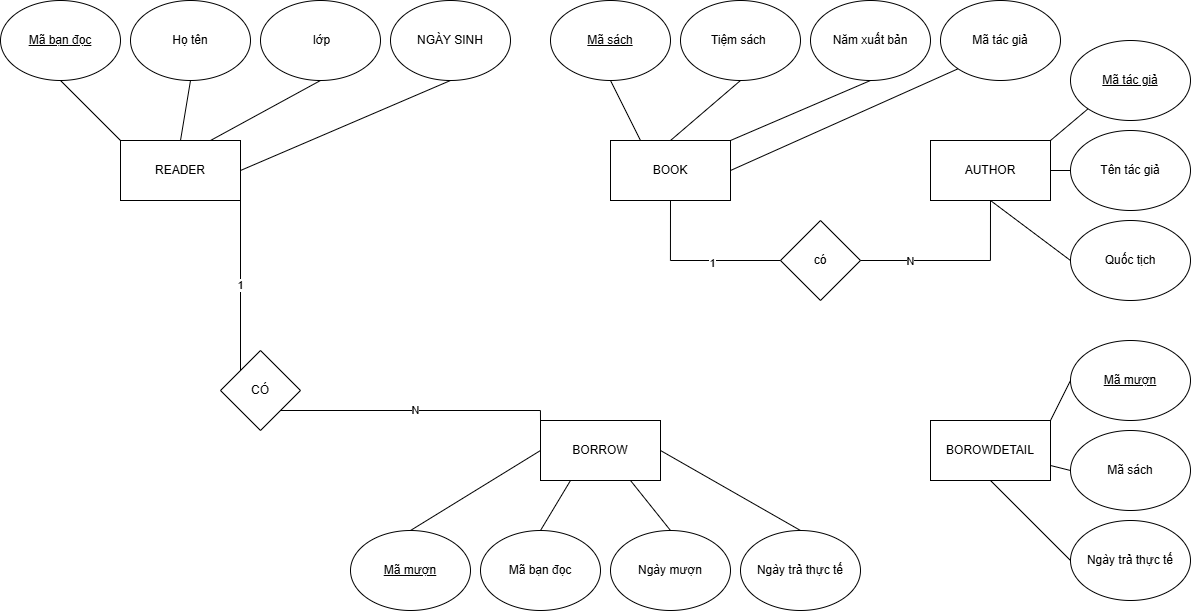

The diagram above was exported from draw.io. Its source (the exported page's mxGraphModel, read from the mxfile embedded in the PNG):
<mxGraphModel dx="2043" dy="824" grid="1" gridSize="10" guides="1" tooltips="1" connect="1" arrows="1" fold="1" page="1" pageScale="1" pageWidth="827" pageHeight="1169" math="0" shadow="0">
  <root>
    <mxCell id="0" />
    <mxCell id="1" parent="0" />
    <mxCell id="DFue0jyjJzNe0Fv-aBHV-2" value="BOROWDETAIL" style="rounded=0;whiteSpace=wrap;html=1;" vertex="1" parent="1">
      <mxGeometry x="760" y="660" width="120" height="60" as="geometry" />
    </mxCell>
    <mxCell id="DFue0jyjJzNe0Fv-aBHV-3" value="BORROW" style="rounded=0;whiteSpace=wrap;html=1;" vertex="1" parent="1">
      <mxGeometry x="370" y="660" width="120" height="60" as="geometry" />
    </mxCell>
    <mxCell id="DFue0jyjJzNe0Fv-aBHV-4" value="AUTHOR" style="rounded=0;whiteSpace=wrap;html=1;" vertex="1" parent="1">
      <mxGeometry x="760" y="380" width="120" height="60" as="geometry" />
    </mxCell>
    <mxCell id="DFue0jyjJzNe0Fv-aBHV-5" value="BOOK" style="rounded=0;whiteSpace=wrap;html=1;" vertex="1" parent="1">
      <mxGeometry x="440" y="380" width="120" height="60" as="geometry" />
    </mxCell>
    <mxCell id="DFue0jyjJzNe0Fv-aBHV-6" value="READER" style="rounded=0;whiteSpace=wrap;html=1;" vertex="1" parent="1">
      <mxGeometry x="-50" y="380" width="120" height="60" as="geometry" />
    </mxCell>
    <mxCell id="DFue0jyjJzNe0Fv-aBHV-7" value="&lt;u&gt;Mã sách&lt;/u&gt;" style="ellipse;whiteSpace=wrap;html=1;" vertex="1" parent="1">
      <mxGeometry x="380" y="240" width="120" height="80" as="geometry" />
    </mxCell>
    <mxCell id="DFue0jyjJzNe0Fv-aBHV-8" value="Năm xuất bản" style="ellipse;whiteSpace=wrap;html=1;" vertex="1" parent="1">
      <mxGeometry x="640" y="240" width="120" height="80" as="geometry" />
    </mxCell>
    <mxCell id="DFue0jyjJzNe0Fv-aBHV-9" value="NGÀY SINH" style="ellipse;whiteSpace=wrap;html=1;" vertex="1" parent="1">
      <mxGeometry x="220" y="240" width="120" height="80" as="geometry" />
    </mxCell>
    <mxCell id="DFue0jyjJzNe0Fv-aBHV-10" value="Tiệm sách&amp;nbsp;" style="ellipse;whiteSpace=wrap;html=1;" vertex="1" parent="1">
      <mxGeometry x="510" y="240" width="120" height="80" as="geometry" />
    </mxCell>
    <mxCell id="DFue0jyjJzNe0Fv-aBHV-11" value="Ngày trả thực tế" style="ellipse;whiteSpace=wrap;html=1;" vertex="1" parent="1">
      <mxGeometry x="570" y="770" width="120" height="80" as="geometry" />
    </mxCell>
    <mxCell id="DFue0jyjJzNe0Fv-aBHV-12" value="Ngày mượn" style="ellipse;whiteSpace=wrap;html=1;" vertex="1" parent="1">
      <mxGeometry x="440" y="770" width="120" height="80" as="geometry" />
    </mxCell>
    <mxCell id="DFue0jyjJzNe0Fv-aBHV-13" value="Mã bạn đọc" style="ellipse;whiteSpace=wrap;html=1;" vertex="1" parent="1">
      <mxGeometry x="310" y="770" width="120" height="80" as="geometry" />
    </mxCell>
    <mxCell id="DFue0jyjJzNe0Fv-aBHV-14" value="&lt;u&gt;Mã mượn&lt;/u&gt;" style="ellipse;whiteSpace=wrap;html=1;" vertex="1" parent="1">
      <mxGeometry x="180" y="770" width="120" height="80" as="geometry" />
    </mxCell>
    <mxCell id="DFue0jyjJzNe0Fv-aBHV-15" value="&lt;u&gt;Mã mượn&lt;/u&gt;" style="ellipse;whiteSpace=wrap;html=1;" vertex="1" parent="1">
      <mxGeometry x="900" y="580" width="120" height="80" as="geometry" />
    </mxCell>
    <mxCell id="DFue0jyjJzNe0Fv-aBHV-16" value="Mã sách" style="ellipse;whiteSpace=wrap;html=1;" vertex="1" parent="1">
      <mxGeometry x="900" y="670" width="120" height="80" as="geometry" />
    </mxCell>
    <mxCell id="DFue0jyjJzNe0Fv-aBHV-17" value="&lt;u&gt;Mã tác giả&lt;/u&gt;" style="ellipse;whiteSpace=wrap;html=1;" vertex="1" parent="1">
      <mxGeometry x="900" y="280" width="120" height="80" as="geometry" />
    </mxCell>
    <mxCell id="DFue0jyjJzNe0Fv-aBHV-18" value="Tên tác giả" style="ellipse;whiteSpace=wrap;html=1;" vertex="1" parent="1">
      <mxGeometry x="900" y="370" width="120" height="80" as="geometry" />
    </mxCell>
    <mxCell id="DFue0jyjJzNe0Fv-aBHV-19" value="Ngày trả thực tế" style="ellipse;whiteSpace=wrap;html=1;" vertex="1" parent="1">
      <mxGeometry x="900" y="760" width="120" height="80" as="geometry" />
    </mxCell>
    <mxCell id="DFue0jyjJzNe0Fv-aBHV-20" value="Quốc tịch" style="ellipse;whiteSpace=wrap;html=1;" vertex="1" parent="1">
      <mxGeometry x="900" y="460" width="120" height="80" as="geometry" />
    </mxCell>
    <mxCell id="DFue0jyjJzNe0Fv-aBHV-21" value="&amp;nbsp;lớp" style="ellipse;whiteSpace=wrap;html=1;" vertex="1" parent="1">
      <mxGeometry x="90" y="240" width="120" height="80" as="geometry" />
    </mxCell>
    <mxCell id="DFue0jyjJzNe0Fv-aBHV-22" value="Họ tên" style="ellipse;whiteSpace=wrap;html=1;" vertex="1" parent="1">
      <mxGeometry x="-40" y="240" width="120" height="80" as="geometry" />
    </mxCell>
    <mxCell id="DFue0jyjJzNe0Fv-aBHV-23" value="&lt;u&gt;Mã bạn đọc&lt;/u&gt;" style="ellipse;whiteSpace=wrap;html=1;" vertex="1" parent="1">
      <mxGeometry x="-170" y="240" width="120" height="80" as="geometry" />
    </mxCell>
    <mxCell id="DFue0jyjJzNe0Fv-aBHV-25" value="Mã tác giả" style="ellipse;whiteSpace=wrap;html=1;" vertex="1" parent="1">
      <mxGeometry x="770" y="240" width="120" height="80" as="geometry" />
    </mxCell>
    <mxCell id="DFue0jyjJzNe0Fv-aBHV-26" value="" style="endArrow=none;html=1;rounded=0;entryX=0;entryY=1;entryDx=0;entryDy=0;exitX=1;exitY=0;exitDx=0;exitDy=0;" edge="1" parent="1" source="DFue0jyjJzNe0Fv-aBHV-4" target="DFue0jyjJzNe0Fv-aBHV-17">
      <mxGeometry width="50" height="50" relative="1" as="geometry">
        <mxPoint x="390" y="700" as="sourcePoint" />
        <mxPoint x="440" y="650" as="targetPoint" />
      </mxGeometry>
    </mxCell>
    <mxCell id="DFue0jyjJzNe0Fv-aBHV-27" value="" style="endArrow=none;html=1;rounded=0;entryX=0;entryY=1;entryDx=0;entryDy=0;exitX=1;exitY=0.5;exitDx=0;exitDy=0;" edge="1" parent="1" source="DFue0jyjJzNe0Fv-aBHV-5" target="DFue0jyjJzNe0Fv-aBHV-25">
      <mxGeometry width="50" height="50" relative="1" as="geometry">
        <mxPoint x="390" y="700" as="sourcePoint" />
        <mxPoint x="440" y="650" as="targetPoint" />
      </mxGeometry>
    </mxCell>
    <mxCell id="DFue0jyjJzNe0Fv-aBHV-28" value="" style="endArrow=none;html=1;rounded=0;entryX=0.5;entryY=1;entryDx=0;entryDy=0;exitX=1;exitY=0;exitDx=0;exitDy=0;" edge="1" parent="1" source="DFue0jyjJzNe0Fv-aBHV-5" target="DFue0jyjJzNe0Fv-aBHV-8">
      <mxGeometry width="50" height="50" relative="1" as="geometry">
        <mxPoint x="390" y="700" as="sourcePoint" />
        <mxPoint x="440" y="650" as="targetPoint" />
      </mxGeometry>
    </mxCell>
    <mxCell id="DFue0jyjJzNe0Fv-aBHV-29" value="" style="endArrow=none;html=1;rounded=0;entryX=0.5;entryY=1;entryDx=0;entryDy=0;exitX=0.5;exitY=0;exitDx=0;exitDy=0;" edge="1" parent="1" source="DFue0jyjJzNe0Fv-aBHV-5" target="DFue0jyjJzNe0Fv-aBHV-10">
      <mxGeometry width="50" height="50" relative="1" as="geometry">
        <mxPoint x="390" y="700" as="sourcePoint" />
        <mxPoint x="440" y="650" as="targetPoint" />
      </mxGeometry>
    </mxCell>
    <mxCell id="DFue0jyjJzNe0Fv-aBHV-30" value="" style="endArrow=none;html=1;rounded=0;entryX=0.5;entryY=1;entryDx=0;entryDy=0;exitX=0.25;exitY=0;exitDx=0;exitDy=0;" edge="1" parent="1" source="DFue0jyjJzNe0Fv-aBHV-5" target="DFue0jyjJzNe0Fv-aBHV-7">
      <mxGeometry width="50" height="50" relative="1" as="geometry">
        <mxPoint x="390" y="700" as="sourcePoint" />
        <mxPoint x="440" y="650" as="targetPoint" />
      </mxGeometry>
    </mxCell>
    <mxCell id="DFue0jyjJzNe0Fv-aBHV-31" value="" style="endArrow=none;html=1;rounded=0;entryX=0.5;entryY=1;entryDx=0;entryDy=0;exitX=1;exitY=0.5;exitDx=0;exitDy=0;" edge="1" parent="1" source="DFue0jyjJzNe0Fv-aBHV-6" target="DFue0jyjJzNe0Fv-aBHV-9">
      <mxGeometry width="50" height="50" relative="1" as="geometry">
        <mxPoint x="390" y="700" as="sourcePoint" />
        <mxPoint x="440" y="650" as="targetPoint" />
      </mxGeometry>
    </mxCell>
    <mxCell id="DFue0jyjJzNe0Fv-aBHV-32" value="" style="endArrow=none;html=1;rounded=0;entryX=0.5;entryY=1;entryDx=0;entryDy=0;exitX=0.75;exitY=0;exitDx=0;exitDy=0;" edge="1" parent="1" source="DFue0jyjJzNe0Fv-aBHV-6" target="DFue0jyjJzNe0Fv-aBHV-21">
      <mxGeometry width="50" height="50" relative="1" as="geometry">
        <mxPoint x="390" y="700" as="sourcePoint" />
        <mxPoint x="440" y="650" as="targetPoint" />
      </mxGeometry>
    </mxCell>
    <mxCell id="DFue0jyjJzNe0Fv-aBHV-33" value="" style="endArrow=none;html=1;rounded=0;entryX=0.5;entryY=1;entryDx=0;entryDy=0;exitX=0.5;exitY=0;exitDx=0;exitDy=0;" edge="1" parent="1" source="DFue0jyjJzNe0Fv-aBHV-6" target="DFue0jyjJzNe0Fv-aBHV-22">
      <mxGeometry width="50" height="50" relative="1" as="geometry">
        <mxPoint x="390" y="700" as="sourcePoint" />
        <mxPoint x="440" y="650" as="targetPoint" />
      </mxGeometry>
    </mxCell>
    <mxCell id="DFue0jyjJzNe0Fv-aBHV-34" value="" style="endArrow=none;html=1;rounded=0;entryX=0.5;entryY=1;entryDx=0;entryDy=0;exitX=0;exitY=0;exitDx=0;exitDy=0;" edge="1" parent="1" source="DFue0jyjJzNe0Fv-aBHV-6" target="DFue0jyjJzNe0Fv-aBHV-23">
      <mxGeometry width="50" height="50" relative="1" as="geometry">
        <mxPoint x="390" y="700" as="sourcePoint" />
        <mxPoint x="440" y="650" as="targetPoint" />
      </mxGeometry>
    </mxCell>
    <mxCell id="DFue0jyjJzNe0Fv-aBHV-35" value="" style="endArrow=none;html=1;rounded=0;entryX=1;entryY=0;entryDx=0;entryDy=0;exitX=0;exitY=0.5;exitDx=0;exitDy=0;" edge="1" parent="1" source="DFue0jyjJzNe0Fv-aBHV-15" target="DFue0jyjJzNe0Fv-aBHV-2">
      <mxGeometry width="50" height="50" relative="1" as="geometry">
        <mxPoint x="390" y="700" as="sourcePoint" />
        <mxPoint x="440" y="650" as="targetPoint" />
      </mxGeometry>
    </mxCell>
    <mxCell id="DFue0jyjJzNe0Fv-aBHV-36" value="" style="endArrow=none;html=1;rounded=0;entryX=1;entryY=0.75;entryDx=0;entryDy=0;exitX=0;exitY=0.5;exitDx=0;exitDy=0;" edge="1" parent="1" source="DFue0jyjJzNe0Fv-aBHV-16" target="DFue0jyjJzNe0Fv-aBHV-2">
      <mxGeometry width="50" height="50" relative="1" as="geometry">
        <mxPoint x="390" y="700" as="sourcePoint" />
        <mxPoint x="440" y="650" as="targetPoint" />
      </mxGeometry>
    </mxCell>
    <mxCell id="DFue0jyjJzNe0Fv-aBHV-37" value="" style="endArrow=none;html=1;rounded=0;entryX=0;entryY=0.5;entryDx=0;entryDy=0;exitX=0.5;exitY=1;exitDx=0;exitDy=0;" edge="1" parent="1" source="DFue0jyjJzNe0Fv-aBHV-2" target="DFue0jyjJzNe0Fv-aBHV-19">
      <mxGeometry width="50" height="50" relative="1" as="geometry">
        <mxPoint x="390" y="700" as="sourcePoint" />
        <mxPoint x="440" y="650" as="targetPoint" />
      </mxGeometry>
    </mxCell>
    <mxCell id="DFue0jyjJzNe0Fv-aBHV-38" value="" style="endArrow=none;html=1;rounded=0;entryX=0.5;entryY=0;entryDx=0;entryDy=0;exitX=1;exitY=0.5;exitDx=0;exitDy=0;" edge="1" parent="1" source="DFue0jyjJzNe0Fv-aBHV-3" target="DFue0jyjJzNe0Fv-aBHV-11">
      <mxGeometry width="50" height="50" relative="1" as="geometry">
        <mxPoint x="390" y="700" as="sourcePoint" />
        <mxPoint x="630" y="760" as="targetPoint" />
      </mxGeometry>
    </mxCell>
    <mxCell id="DFue0jyjJzNe0Fv-aBHV-39" value="" style="endArrow=none;html=1;rounded=0;entryX=0.5;entryY=0;entryDx=0;entryDy=0;exitX=0.75;exitY=1;exitDx=0;exitDy=0;" edge="1" parent="1" source="DFue0jyjJzNe0Fv-aBHV-3" target="DFue0jyjJzNe0Fv-aBHV-12">
      <mxGeometry width="50" height="50" relative="1" as="geometry">
        <mxPoint x="390" y="700" as="sourcePoint" />
        <mxPoint x="440" y="650" as="targetPoint" />
      </mxGeometry>
    </mxCell>
    <mxCell id="DFue0jyjJzNe0Fv-aBHV-40" value="" style="endArrow=none;html=1;rounded=0;entryX=0.25;entryY=1;entryDx=0;entryDy=0;exitX=0.5;exitY=0;exitDx=0;exitDy=0;" edge="1" parent="1" source="DFue0jyjJzNe0Fv-aBHV-13" target="DFue0jyjJzNe0Fv-aBHV-3">
      <mxGeometry width="50" height="50" relative="1" as="geometry">
        <mxPoint x="390" y="750" as="sourcePoint" />
        <mxPoint x="440" y="650" as="targetPoint" />
      </mxGeometry>
    </mxCell>
    <mxCell id="DFue0jyjJzNe0Fv-aBHV-41" value="" style="endArrow=none;html=1;rounded=0;exitX=0.5;exitY=0;exitDx=0;exitDy=0;entryX=0;entryY=0.5;entryDx=0;entryDy=0;" edge="1" parent="1" source="DFue0jyjJzNe0Fv-aBHV-14" target="DFue0jyjJzNe0Fv-aBHV-3">
      <mxGeometry width="50" height="50" relative="1" as="geometry">
        <mxPoint x="390" y="700" as="sourcePoint" />
        <mxPoint x="440" y="650" as="targetPoint" />
      </mxGeometry>
    </mxCell>
    <mxCell id="DFue0jyjJzNe0Fv-aBHV-45" value="" style="endArrow=none;html=1;rounded=0;entryX=0;entryY=0.5;entryDx=0;entryDy=0;exitX=1;exitY=0.5;exitDx=0;exitDy=0;" edge="1" parent="1" source="DFue0jyjJzNe0Fv-aBHV-4" target="DFue0jyjJzNe0Fv-aBHV-18">
      <mxGeometry width="50" height="50" relative="1" as="geometry">
        <mxPoint x="390" y="540" as="sourcePoint" />
        <mxPoint x="440" y="490" as="targetPoint" />
      </mxGeometry>
    </mxCell>
    <mxCell id="DFue0jyjJzNe0Fv-aBHV-46" value="" style="endArrow=none;html=1;rounded=0;entryX=0.5;entryY=1;entryDx=0;entryDy=0;exitX=0;exitY=0.5;exitDx=0;exitDy=0;" edge="1" parent="1" source="DFue0jyjJzNe0Fv-aBHV-20" target="DFue0jyjJzNe0Fv-aBHV-4">
      <mxGeometry width="50" height="50" relative="1" as="geometry">
        <mxPoint x="390" y="540" as="sourcePoint" />
        <mxPoint x="440" y="490" as="targetPoint" />
      </mxGeometry>
    </mxCell>
    <mxCell id="DFue0jyjJzNe0Fv-aBHV-48" value="" style="endArrow=none;html=1;rounded=0;entryX=0.5;entryY=1;entryDx=0;entryDy=0;exitX=0.5;exitY=1;exitDx=0;exitDy=0;edgeStyle=orthogonalEdgeStyle;" edge="1" parent="1" source="DFue0jyjJzNe0Fv-aBHV-4" target="DFue0jyjJzNe0Fv-aBHV-5">
      <mxGeometry width="50" height="50" relative="1" as="geometry">
        <mxPoint x="750" y="490" as="sourcePoint" />
        <mxPoint x="440" y="410" as="targetPoint" />
        <Array as="points">
          <mxPoint x="820" y="500" />
          <mxPoint x="500" y="500" />
        </Array>
      </mxGeometry>
    </mxCell>
    <mxCell id="DFue0jyjJzNe0Fv-aBHV-51" value="1" style="edgeLabel;html=1;align=center;verticalAlign=middle;resizable=0;points=[];" vertex="1" connectable="0" parent="DFue0jyjJzNe0Fv-aBHV-48">
      <mxGeometry x="0.5428" y="2" relative="1" as="geometry">
        <mxPoint x="1" as="offset" />
      </mxGeometry>
    </mxCell>
    <mxCell id="DFue0jyjJzNe0Fv-aBHV-53" value="N" style="edgeLabel;html=1;align=center;verticalAlign=middle;resizable=0;points=[];" vertex="1" connectable="0" parent="DFue0jyjJzNe0Fv-aBHV-48">
      <mxGeometry x="-0.361" relative="1" as="geometry">
        <mxPoint x="-1" as="offset" />
      </mxGeometry>
    </mxCell>
    <mxCell id="DFue0jyjJzNe0Fv-aBHV-49" value="có" style="rhombus;whiteSpace=wrap;html=1;" vertex="1" parent="1">
      <mxGeometry x="610" y="460" width="80" height="80" as="geometry" />
    </mxCell>
    <mxCell id="DFue0jyjJzNe0Fv-aBHV-54" value="1" style="endArrow=none;html=1;rounded=0;exitX=0;exitY=0;exitDx=0;exitDy=0;entryX=1;entryY=1;entryDx=0;entryDy=0;edgeStyle=orthogonalEdgeStyle;" edge="1" parent="1" source="DFue0jyjJzNe0Fv-aBHV-55" target="DFue0jyjJzNe0Fv-aBHV-6">
      <mxGeometry width="50" height="50" relative="1" as="geometry">
        <mxPoint x="390" y="560" as="sourcePoint" />
        <mxPoint x="440" y="510" as="targetPoint" />
      </mxGeometry>
    </mxCell>
    <mxCell id="DFue0jyjJzNe0Fv-aBHV-56" value="N" style="endArrow=none;html=1;rounded=0;exitX=0;exitY=0;exitDx=0;exitDy=0;entryX=1;entryY=1;entryDx=0;entryDy=0;edgeStyle=orthogonalEdgeStyle;" edge="1" parent="1" source="DFue0jyjJzNe0Fv-aBHV-3" target="DFue0jyjJzNe0Fv-aBHV-55">
      <mxGeometry width="50" height="50" relative="1" as="geometry">
        <mxPoint x="370" y="660" as="sourcePoint" />
        <mxPoint x="70" y="440" as="targetPoint" />
      </mxGeometry>
    </mxCell>
    <mxCell id="DFue0jyjJzNe0Fv-aBHV-55" value="CÓ" style="rhombus;whiteSpace=wrap;html=1;" vertex="1" parent="1">
      <mxGeometry x="50" y="590" width="80" height="80" as="geometry" />
    </mxCell>
  </root>
</mxGraphModel>